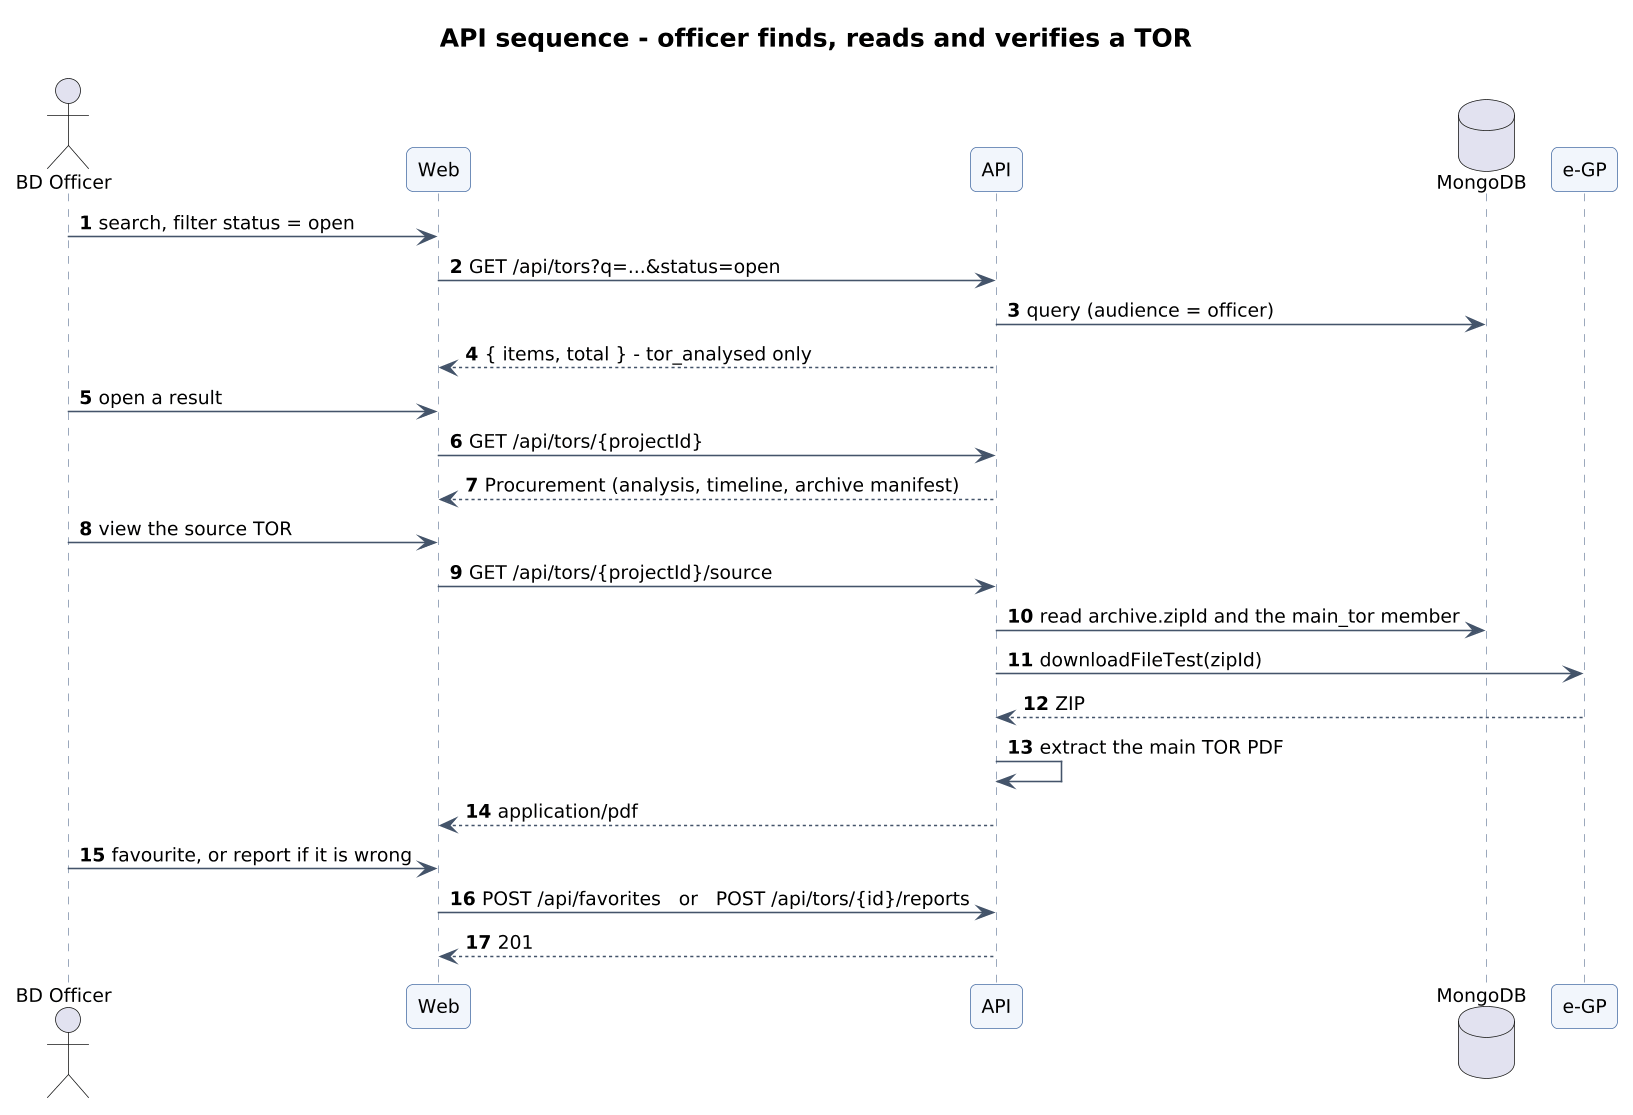

The diagram above was rendered by PlantUML. Its source (embedded in the PNG):
@startuml 12-seq-officer-reads-tor
!include style.iuml
title API sequence - officer finds, reads and verifies a TOR
autonumber
actor "BD Officer" as O
participant "Web" as W
participant "API" as A
database "MongoDB" as DB
participant "e-GP" as E
O -> W : search, filter status = open
W -> A : GET /api/tors?q=...&status=open
A -> DB : query (audience = officer)
A --> W : { items, total } - tor_analysed only
O -> W : open a result
W -> A : GET /api/tors/{projectId}
A --> W : Procurement (analysis, timeline, archive manifest)
O -> W : view the source TOR
W -> A : GET /api/tors/{projectId}/source
A -> DB : read archive.zipId and the main_tor member
A -> E : downloadFileTest(zipId)
E --> A : ZIP
A -> A : extract the main TOR PDF
A --> W : application/pdf
O -> W : favourite, or report if it is wrong
W -> A : POST /api/favorites   or   POST /api/tors/{id}/reports
A --> W : 201
@enduml